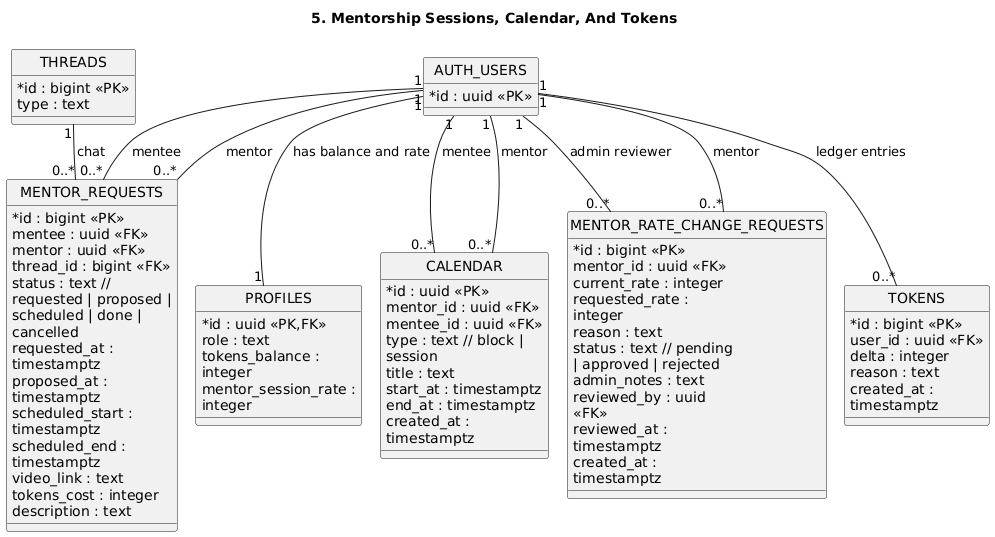

The diagram above was rendered by PlantUML. Its source (embedded in the PNG):
@startuml
title 5. Mentorship Sessions, Calendar, And Tokens
!pragma layout smetana
top to bottom direction
hide circle
skinparam linetype ortho
skinparam shadowing false
skinparam classAttributeIconSize 0
skinparam nodesep 30
skinparam ranksep 55
skinparam wrapWidth 160

class AUTH_USERS {
  *id : uuid <<PK>>
}

class PROFILES {
  *id : uuid <<PK,FK>>
   role : text
   tokens_balance : integer
   mentor_session_rate : integer
}

class TOKENS {
  *id : bigint <<PK>>
   user_id : uuid <<FK>>
   delta : integer
   reason : text
   created_at : timestamptz
}

class THREADS {
  *id : bigint <<PK>>
   type : text
}

class MENTOR_REQUESTS {
  *id : bigint <<PK>>
   mentee : uuid <<FK>>
   mentor : uuid <<FK>>
   thread_id : bigint <<FK>>
   status : text // requested | proposed | scheduled | done | cancelled
   requested_at : timestamptz
   proposed_at : timestamptz
   scheduled_start : timestamptz
   scheduled_end : timestamptz
   video_link : text
   tokens_cost : integer
   description : text
}

class CALENDAR {
  *id : uuid <<PK>>
   mentor_id : uuid <<FK>>
   mentee_id : uuid <<FK>>
   type : text // block | session
   title : text
   start_at : timestamptz
   end_at : timestamptz
   created_at : timestamptz
}

class MENTOR_RATE_CHANGE_REQUESTS {
  *id : bigint <<PK>>
   mentor_id : uuid <<FK>>
   current_rate : integer
   requested_rate : integer
   reason : text
   status : text // pending | approved | rejected
   admin_notes : text
   reviewed_by : uuid <<FK>>
   reviewed_at : timestamptz
   created_at : timestamptz
}

AUTH_USERS "1" -- "1" PROFILES : has balance and rate
AUTH_USERS "1" -- "0..*" TOKENS : ledger entries
AUTH_USERS "1" -- "0..*" MENTOR_REQUESTS : mentee
AUTH_USERS "1" -- "0..*" MENTOR_REQUESTS : mentor
THREADS "1" -- "0..*" MENTOR_REQUESTS : chat
AUTH_USERS "1" -- "0..*" CALENDAR : mentor
AUTH_USERS "1" -- "0..*" CALENDAR : mentee
AUTH_USERS "1" -- "0..*" MENTOR_RATE_CHANGE_REQUESTS : mentor
AUTH_USERS "1" -- "0..*" MENTOR_RATE_CHANGE_REQUESTS : admin reviewer
@enduml